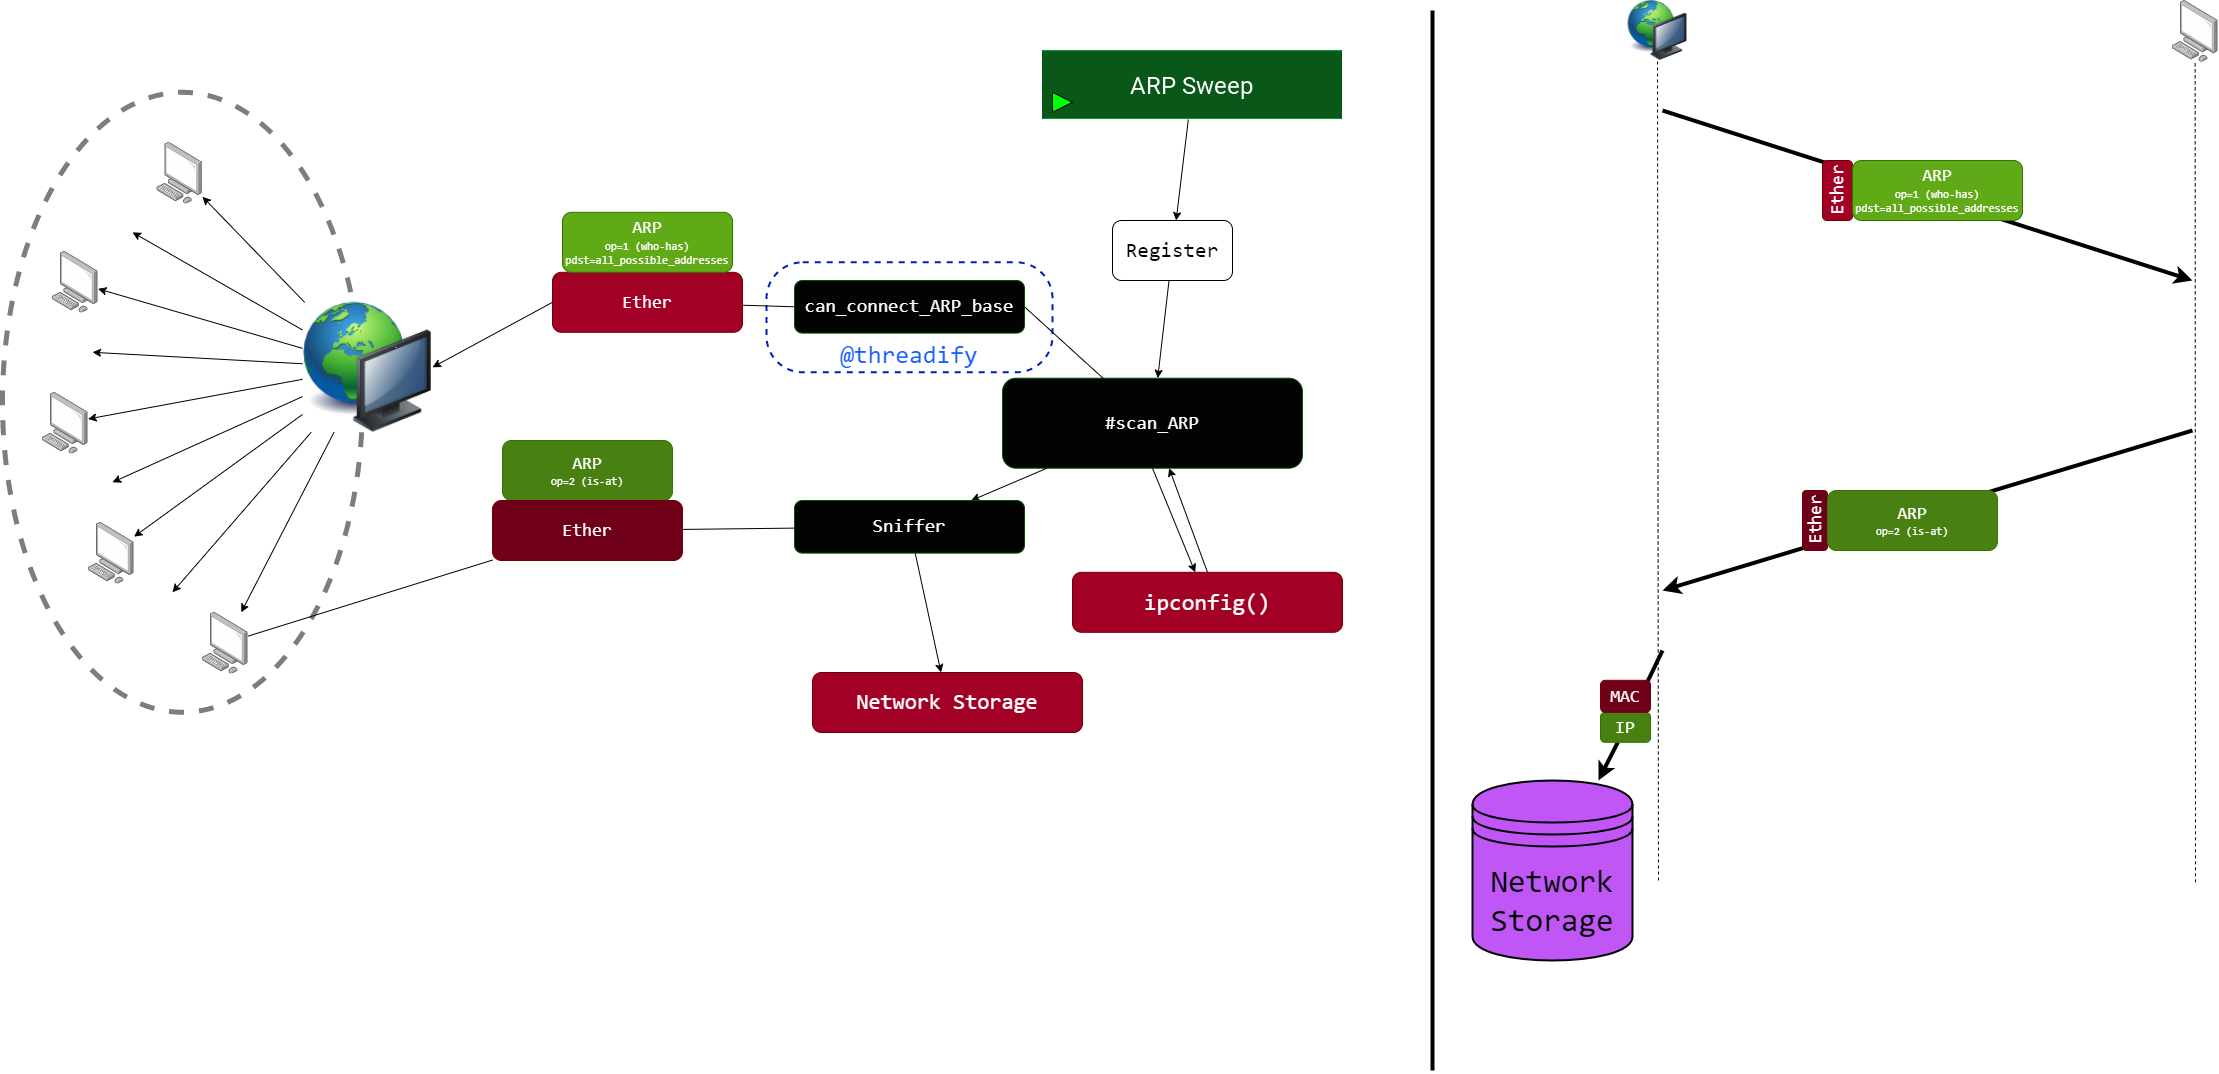

The diagram above was exported from draw.io. Its source (the exported page's mxGraphModel, read from the mxfile embedded in the PNG):
<mxGraphModel dx="2406" dy="1179" grid="1" gridSize="10" guides="1" tooltips="1" connect="1" arrows="1" fold="1" page="1" pageScale="1" pageWidth="850" pageHeight="1100" math="0" shadow="0">
  <root>
    <mxCell id="0" />
    <mxCell id="1" parent="0" />
    <mxCell id="74" value="" style="shape=image;verticalLabelPosition=bottom;labelBackgroundColor=default;verticalAlign=top;aspect=fixed;imageAspect=0;image=data:image/png,(base64 omitted: 4628 chars);" vertex="1" parent="1">
      <mxGeometry x="460" y="60" width="300" height="69" as="geometry" />
    </mxCell>
    <mxCell id="22" style="edgeStyle=none;html=1;" parent="1" source="74" target="4" edge="1">
      <mxGeometry relative="1" as="geometry">
        <mxPoint x="601.1408717624763" y="127" as="sourcePoint" />
      </mxGeometry>
    </mxCell>
    <mxCell id="47" value="" style="ellipse;whiteSpace=wrap;html=1;strokeColor=#7D7D7D;fontFamily=Consolas;fontSize=11;fillColor=none;dashed=1;strokeWidth=5;perimeterSpacing=2;" parent="1" vertex="1">
      <mxGeometry x="-580" y="101.8" width="360" height="620" as="geometry" />
    </mxCell>
    <mxCell id="54" value="&lt;font color=&quot;#195eff&quot; style=&quot;font-size: 25px;&quot;&gt;@threadify&lt;/font&gt;" style="rounded=1;whiteSpace=wrap;html=1;dashed=1;strokeColor=#001DBC;strokeWidth=2;fontFamily=Consolas;fontSize=25;fillColor=none;gradientDirection=radial;arcSize=33;fontColor=#ffffff;perimeterSpacing=0;verticalAlign=bottom;" parent="1" vertex="1">
      <mxGeometry x="184" y="271.8" width="286" height="110" as="geometry" />
    </mxCell>
    <mxCell id="7" value="" style="edgeStyle=none;html=1;" parent="1" source="4" target="6" edge="1">
      <mxGeometry relative="1" as="geometry" />
    </mxCell>
    <mxCell id="4" value="&lt;font face=&quot;Consolas&quot; style=&quot;font-size: 21px;&quot;&gt;Register&lt;/font&gt;" style="rounded=1;whiteSpace=wrap;html=1;fontSize=21;" parent="1" vertex="1">
      <mxGeometry x="530" y="230" width="120" height="60" as="geometry" />
    </mxCell>
    <mxCell id="10" style="edgeStyle=none;html=1;exitX=0;exitY=0.5;exitDx=0;exitDy=0;entryX=1;entryY=0.5;entryDx=0;entryDy=0;startArrow=none;" parent="1" source="29" target="9" edge="1">
      <mxGeometry relative="1" as="geometry" />
    </mxCell>
    <mxCell id="53" style="edgeStyle=none;html=1;exitX=0.5;exitY=1;exitDx=0;exitDy=0;fontFamily=Consolas;fontSize=19;" parent="1" source="6" target="31" edge="1">
      <mxGeometry relative="1" as="geometry" />
    </mxCell>
    <mxCell id="6" value="#scan_ARP" style="rounded=1;whiteSpace=wrap;html=1;fontFamily=Consolas;fillColor=#030303;fontColor=#ffffff;strokeColor=#005700;gradientColor=none;gradientDirection=radial;fontSize=19;" parent="1" vertex="1">
      <mxGeometry x="420" y="387.7" width="300" height="90" as="geometry" />
    </mxCell>
    <mxCell id="16" style="edgeStyle=none;html=1;" parent="1" source="9" target="15" edge="1">
      <mxGeometry relative="1" as="geometry" />
    </mxCell>
    <mxCell id="17" style="edgeStyle=none;html=1;" parent="1" source="9" target="14" edge="1">
      <mxGeometry relative="1" as="geometry" />
    </mxCell>
    <mxCell id="18" style="edgeStyle=none;html=1;" parent="1" source="9" target="13" edge="1">
      <mxGeometry relative="1" as="geometry" />
    </mxCell>
    <mxCell id="19" style="edgeStyle=none;html=1;" parent="1" source="9" target="12" edge="1">
      <mxGeometry relative="1" as="geometry" />
    </mxCell>
    <mxCell id="20" style="edgeStyle=none;html=1;" parent="1" source="9" target="11" edge="1">
      <mxGeometry relative="1" as="geometry" />
    </mxCell>
    <mxCell id="9" value="" style="image;html=1;image=img/lib/clip_art/computers/Network_128x128.png" parent="1" vertex="1">
      <mxGeometry x="-280" y="311.8" width="130" height="130" as="geometry" />
    </mxCell>
    <mxCell id="11" value="" style="points=[];aspect=fixed;html=1;align=center;shadow=0;dashed=0;image;image=img/lib/allied_telesis/computer_and_terminals/Personal_Computer.svg;" parent="1" vertex="1">
      <mxGeometry x="-425.6" y="151.8" width="45.6" height="61.800000000000004" as="geometry" />
    </mxCell>
    <mxCell id="12" value="" style="points=[];aspect=fixed;html=1;align=center;shadow=0;dashed=0;image;image=img/lib/allied_telesis/computer_and_terminals/Personal_Computer.svg;" parent="1" vertex="1">
      <mxGeometry x="-530" y="260.8" width="45.6" height="61.800000000000004" as="geometry" />
    </mxCell>
    <mxCell id="13" value="" style="points=[];aspect=fixed;html=1;align=center;shadow=0;dashed=0;image;image=img/lib/allied_telesis/computer_and_terminals/Personal_Computer.svg;" parent="1" vertex="1">
      <mxGeometry x="-540" y="401.8" width="45.6" height="61.800000000000004" as="geometry" />
    </mxCell>
    <mxCell id="14" value="" style="points=[];aspect=fixed;html=1;align=center;shadow=0;dashed=0;image;image=img/lib/allied_telesis/computer_and_terminals/Personal_Computer.svg;" parent="1" vertex="1">
      <mxGeometry x="-494" y="531.8" width="45.6" height="61.800000000000004" as="geometry" />
    </mxCell>
    <mxCell id="15" value="" style="points=[];aspect=fixed;html=1;align=center;shadow=0;dashed=0;image;image=img/lib/allied_telesis/computer_and_terminals/Personal_Computer.svg;" parent="1" vertex="1">
      <mxGeometry x="-380" y="621.8" width="45.6" height="61.800000000000004" as="geometry" />
    </mxCell>
    <mxCell id="23" value="" style="triangle;whiteSpace=wrap;html=1;fillColor=#00FF00;strokeColor=#000000;" parent="1" vertex="1">
      <mxGeometry x="470" y="101.8" width="20" height="20" as="geometry" />
    </mxCell>
    <mxCell id="33" style="edgeStyle=none;html=1;exitX=0.5;exitY=0;exitDx=0;exitDy=0;fontFamily=Consolas;" parent="1" source="31" target="6" edge="1">
      <mxGeometry relative="1" as="geometry" />
    </mxCell>
    <mxCell id="31" value="ipconfig()" style="rounded=1;whiteSpace=wrap;html=1;fontFamily=Consolas;fillColor=#a20025;fontColor=#ffffff;strokeColor=#6F0000;fontSize=23;" parent="1" vertex="1">
      <mxGeometry x="490" y="581.8000000000001" width="270" height="60" as="geometry" />
    </mxCell>
    <mxCell id="34" style="edgeStyle=none;html=1;" parent="1" source="9" edge="1">
      <mxGeometry relative="1" as="geometry">
        <mxPoint x="-336.8648799553323" y="306.8" as="sourcePoint" />
        <mxPoint x="-450" y="241.8" as="targetPoint" />
      </mxGeometry>
    </mxCell>
    <mxCell id="35" style="edgeStyle=none;html=1;" parent="1" source="9" edge="1">
      <mxGeometry relative="1" as="geometry">
        <mxPoint x="-370" y="314.0222222222223" as="sourcePoint" />
        <mxPoint x="-490" y="361.8" as="targetPoint" />
      </mxGeometry>
    </mxCell>
    <mxCell id="36" style="edgeStyle=none;html=1;" parent="1" source="9" edge="1">
      <mxGeometry relative="1" as="geometry">
        <mxPoint x="-360" y="324.0222222222223" as="sourcePoint" />
        <mxPoint x="-470" y="491.8" as="targetPoint" />
      </mxGeometry>
    </mxCell>
    <mxCell id="37" style="edgeStyle=none;html=1;" parent="1" source="9" edge="1">
      <mxGeometry relative="1" as="geometry">
        <mxPoint x="-350" y="334.0222222222223" as="sourcePoint" />
        <mxPoint x="-410" y="601.8" as="targetPoint" />
      </mxGeometry>
    </mxCell>
    <mxCell id="38" value="" style="edgeStyle=none;html=1;exitX=0;exitY=0.5;exitDx=0;exitDy=0;endArrow=none;startArrow=none;" parent="1" source="75" target="29" edge="1">
      <mxGeometry relative="1" as="geometry">
        <mxPoint x="430" y="365.30000000000007" as="sourcePoint" />
        <mxPoint x="170" y="244.39999999999995" as="targetPoint" />
      </mxGeometry>
    </mxCell>
    <mxCell id="29" value="&lt;font style=&quot;font-size: 18px;&quot;&gt;Ether&lt;/font&gt;" style="rounded=1;whiteSpace=wrap;html=1;fontFamily=Consolas;fillColor=#a20025;fontColor=#ffffff;strokeColor=#6F0000;" parent="1" vertex="1">
      <mxGeometry x="-30" y="281.8" width="190" height="60" as="geometry" />
    </mxCell>
    <mxCell id="39" value="&lt;font style=&quot;&quot;&gt;&lt;span style=&quot;font-size: 18px;&quot;&gt;ARP&lt;br&gt;&lt;/span&gt;&lt;/font&gt;&lt;font style=&quot;font-size: 11px;&quot;&gt;op=1 (who-has)&lt;br&gt;pdst=all_possible_addresses&lt;/font&gt;" style="rounded=1;whiteSpace=wrap;html=1;fontFamily=Consolas;fillColor=#60a917;fontColor=#ffffff;strokeColor=#2D7600;" parent="1" vertex="1">
      <mxGeometry x="-20" y="221.8" width="170" height="60" as="geometry" />
    </mxCell>
    <mxCell id="42" value="&lt;font style=&quot;&quot;&gt;&lt;span style=&quot;font-size: 18px;&quot;&gt;ARP&lt;br&gt;&lt;/span&gt;&lt;/font&gt;&lt;font style=&quot;font-size: 11px;&quot;&gt;op=2 (is-at)&lt;/font&gt;" style="rounded=1;whiteSpace=wrap;html=1;fontFamily=Consolas;fillColor=#488011;fontColor=#ffffff;strokeColor=#2D7600;" parent="1" vertex="1">
      <mxGeometry x="-80" y="450" width="170" height="60" as="geometry" />
    </mxCell>
    <mxCell id="44" value="" style="endArrow=classic;html=1;fontFamily=Consolas;fontSize=11;startArrow=none;" parent="1" source="77" target="48" edge="1">
      <mxGeometry width="50" height="50" relative="1" as="geometry">
        <mxPoint x="50" y="791.8" as="sourcePoint" />
        <mxPoint x="100" y="741.8" as="targetPoint" />
      </mxGeometry>
    </mxCell>
    <mxCell id="45" value="" style="endArrow=none;html=1;fontFamily=Consolas;fontSize=11;" parent="1" source="15" target="41" edge="1">
      <mxGeometry width="50" height="50" relative="1" as="geometry">
        <mxPoint x="-334.4000000000001" y="638.7755617977527" as="sourcePoint" />
        <mxPoint x="-190" y="601.8" as="targetPoint" />
      </mxGeometry>
    </mxCell>
    <mxCell id="41" value="&lt;font style=&quot;font-size: 18px;&quot;&gt;Ether&lt;/font&gt;" style="rounded=1;whiteSpace=wrap;html=1;fontFamily=Consolas;fillColor=#70001A;fontColor=#ffffff;strokeColor=#6F0000;" parent="1" vertex="1">
      <mxGeometry x="-90" y="510" width="190" height="60" as="geometry" />
    </mxCell>
    <mxCell id="48" value="Network Storage" style="rounded=1;whiteSpace=wrap;html=1;fontFamily=Consolas;fillColor=#a20025;fontColor=#ffffff;strokeColor=#6F0000;fontSize=22;" parent="1" vertex="1">
      <mxGeometry x="230" y="682" width="270" height="60" as="geometry" />
    </mxCell>
    <mxCell id="49" style="edgeStyle=none;html=1;fontFamily=Consolas;" parent="1" source="6" target="77" edge="1">
      <mxGeometry relative="1" as="geometry">
        <mxPoint x="537.5" y="1000" as="sourcePoint" />
        <mxPoint x="653.7711864406781" y="440" as="targetPoint" />
      </mxGeometry>
    </mxCell>
    <mxCell id="55" value="" style="endArrow=none;dashed=1;html=1;fontFamily=Consolas;fontSize=32;fontColor=#195EFF;entryX=0.5;entryY=1;entryDx=0;entryDy=0;" parent="1" target="59" edge="1">
      <mxGeometry width="50" height="50" relative="1" as="geometry">
        <mxPoint x="1076" y="890" as="sourcePoint" />
        <mxPoint x="1106" y="80" as="targetPoint" />
      </mxGeometry>
    </mxCell>
    <mxCell id="56" value="" style="points=[];aspect=fixed;html=1;align=center;shadow=0;dashed=0;image;image=img/lib/allied_telesis/computer_and_terminals/Personal_Computer.svg;" parent="1" vertex="1">
      <mxGeometry x="1590" y="10" width="45.6" height="61.800000000000004" as="geometry" />
    </mxCell>
    <mxCell id="57" value="" style="endArrow=none;dashed=1;html=1;fontFamily=Consolas;fontSize=32;fontColor=#195EFF;entryX=0.497;entryY=1.003;entryDx=0;entryDy=0;entryPerimeter=0;" parent="1" target="56" edge="1">
      <mxGeometry width="50" height="50" relative="1" as="geometry">
        <mxPoint x="1613" y="891.8" as="sourcePoint" />
        <mxPoint x="1491.8" y="101.8" as="targetPoint" />
      </mxGeometry>
    </mxCell>
    <mxCell id="59" value="" style="image;html=1;image=img/lib/clip_art/computers/Network_128x128.png" parent="1" vertex="1">
      <mxGeometry x="1020" y="10" width="110" height="60" as="geometry" />
    </mxCell>
    <mxCell id="63" value="" style="endArrow=classic;html=1;fontFamily=Consolas;fontSize=32;fontColor=#195EFF;strokeWidth=4;" parent="1" edge="1">
      <mxGeometry width="50" height="50" relative="1" as="geometry">
        <mxPoint x="1080" y="120" as="sourcePoint" />
        <mxPoint x="1610" y="290" as="targetPoint" />
      </mxGeometry>
    </mxCell>
    <mxCell id="60" value="&lt;font style=&quot;font-size: 18px;&quot;&gt;Ether&lt;/font&gt;" style="rounded=1;whiteSpace=wrap;html=1;fontFamily=Consolas;fillColor=#a20025;fontColor=#ffffff;strokeColor=#6F0000;horizontal=0;" parent="1" vertex="1">
      <mxGeometry x="1240" y="170" width="30" height="60" as="geometry" />
    </mxCell>
    <mxCell id="64" value="" style="endArrow=classic;html=1;fontFamily=Consolas;fontSize=32;fontColor=#195EFF;strokeWidth=4;" parent="1" edge="1">
      <mxGeometry width="50" height="50" relative="1" as="geometry">
        <mxPoint x="1610" y="440" as="sourcePoint" />
        <mxPoint x="1080" y="600" as="targetPoint" />
      </mxGeometry>
    </mxCell>
    <mxCell id="67" value="&lt;font style=&quot;font-size: 18px;&quot;&gt;Ether&lt;/font&gt;" style="rounded=1;whiteSpace=wrap;html=1;fontFamily=Consolas;fillColor=#70001A;fontColor=#ffffff;strokeColor=#6F0000;horizontal=0;" parent="1" vertex="1">
      <mxGeometry x="1220" y="500" width="25" height="60" as="geometry" />
    </mxCell>
    <mxCell id="68" value="Network Storage" style="shape=datastore;whiteSpace=wrap;html=1;strokeWidth=2;fontFamily=Consolas;fontSize=32;gradientDirection=radial;fillColor=#C056F5;" parent="1" vertex="1">
      <mxGeometry x="890" y="790" width="160" height="180" as="geometry" />
    </mxCell>
    <mxCell id="69" value="" style="endArrow=classic;html=1;fontFamily=Consolas;fontSize=32;fontColor=#195EFF;strokeWidth=4;startArrow=none;" parent="1" source="70" target="68" edge="1">
      <mxGeometry width="50" height="50" relative="1" as="geometry">
        <mxPoint x="1080" y="710" as="sourcePoint" />
        <mxPoint x="1090" y="610" as="targetPoint" />
      </mxGeometry>
    </mxCell>
    <mxCell id="71" value="" style="endArrow=none;html=1;fontFamily=Consolas;fontSize=32;fontColor=#195EFF;strokeWidth=4;" parent="1" target="70" edge="1">
      <mxGeometry width="50" height="50" relative="1" as="geometry">
        <mxPoint x="1080" y="660" as="sourcePoint" />
        <mxPoint x="1160" y="770" as="targetPoint" />
      </mxGeometry>
    </mxCell>
    <mxCell id="70" value="&lt;font style=&quot;&quot;&gt;&lt;span style=&quot;font-size: 18px;&quot;&gt;IP&lt;/span&gt;&lt;/font&gt;" style="rounded=1;whiteSpace=wrap;html=1;fontFamily=Consolas;fillColor=#488011;fontColor=#ffffff;strokeColor=#2D7600;" parent="1" vertex="1">
      <mxGeometry x="1018" y="721.8" width="50" height="30" as="geometry" />
    </mxCell>
    <mxCell id="73" value="" style="endArrow=none;html=1;strokeWidth=4;fontFamily=Consolas;fontSize=32;fontColor=#195EFF;" parent="1" edge="1">
      <mxGeometry width="50" height="50" relative="1" as="geometry">
        <mxPoint x="850" y="1080" as="sourcePoint" />
        <mxPoint x="850" y="20" as="targetPoint" />
      </mxGeometry>
    </mxCell>
    <mxCell id="76" value="" style="edgeStyle=none;html=1;entryX=1;entryY=0.5;entryDx=0;entryDy=0;endArrow=none;" edge="1" parent="1" source="6" target="75">
      <mxGeometry relative="1" as="geometry">
        <mxPoint x="430" y="365.3000000000002" as="sourcePoint" />
        <mxPoint x="170" y="244.39999999999986" as="targetPoint" />
      </mxGeometry>
    </mxCell>
    <mxCell id="75" value="can_connect_ARP_base" style="rounded=1;whiteSpace=wrap;html=1;fontFamily=Consolas;fillColor=#030303;fontColor=#ffffff;strokeColor=#005700;gradientColor=none;gradientDirection=radial;fontSize=19;" vertex="1" parent="1">
      <mxGeometry x="212" y="290" width="230" height="52.6" as="geometry" />
    </mxCell>
    <mxCell id="78" value="" style="endArrow=none;html=1;fontFamily=Consolas;fontSize=11;startArrow=none;" edge="1" parent="1" source="41" target="77">
      <mxGeometry width="50" height="50" relative="1" as="geometry">
        <mxPoint x="100" y="525.7385542168674" as="sourcePoint" />
        <mxPoint x="420" y="477.70000000000005" as="targetPoint" />
      </mxGeometry>
    </mxCell>
    <mxCell id="77" value="Sniffer" style="rounded=1;whiteSpace=wrap;html=1;fontFamily=Consolas;fillColor=#030303;fontColor=#ffffff;strokeColor=#005700;gradientColor=none;gradientDirection=radial;fontSize=19;" vertex="1" parent="1">
      <mxGeometry x="212" y="510.00000000000006" width="230" height="52.6" as="geometry" />
    </mxCell>
    <mxCell id="80" value="&lt;font style=&quot;&quot;&gt;&lt;span style=&quot;font-size: 18px;&quot;&gt;ARP&lt;br&gt;&lt;/span&gt;&lt;/font&gt;&lt;font style=&quot;font-size: 11px;&quot;&gt;op=1 (who-has)&lt;br&gt;pdst=all_possible_addresses&lt;/font&gt;" style="rounded=1;whiteSpace=wrap;html=1;fontFamily=Consolas;fillColor=#60a917;fontColor=#ffffff;strokeColor=#2D7600;" vertex="1" parent="1">
      <mxGeometry x="1270" y="170.00000000000003" width="170" height="60" as="geometry" />
    </mxCell>
    <mxCell id="81" value="&lt;font style=&quot;&quot;&gt;&lt;span style=&quot;font-size: 18px;&quot;&gt;ARP&lt;br&gt;&lt;/span&gt;&lt;/font&gt;&lt;font style=&quot;font-size: 11px;&quot;&gt;op=2 (is-at)&lt;/font&gt;" style="rounded=1;whiteSpace=wrap;html=1;fontFamily=Consolas;fillColor=#488011;fontColor=#ffffff;strokeColor=#2D7600;" vertex="1" parent="1">
      <mxGeometry x="1245" y="500" width="170" height="60" as="geometry" />
    </mxCell>
    <mxCell id="82" value="&lt;font style=&quot;font-size: 18px;&quot;&gt;MAC&lt;/font&gt;" style="rounded=1;whiteSpace=wrap;html=1;fontFamily=Consolas;fillColor=#70001A;fontColor=#ffffff;strokeColor=#6F0000;horizontal=1;" vertex="1" parent="1">
      <mxGeometry x="1018" y="689.8" width="50" height="32" as="geometry" />
    </mxCell>
  </root>
</mxGraphModel>